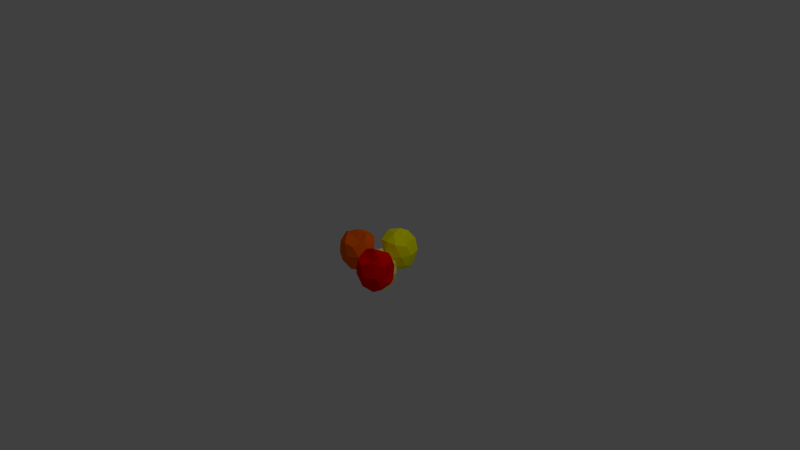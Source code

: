 # Source: explosive.blend  (saved by Blender 2.74.0; exported with 4.5.12 LTS)
import bpy
from mathutils import Matrix  # noqa: F401  (used for matrix-valued properties, if any)

bpy.ops.wm.read_factory_settings(use_empty=True)
scene = bpy.context.scene
scene.name = 'Scene'

# ---- collections
col_collection_1 = bpy.data.collections.new('Collection 1'); scene.collection.children.link(col_collection_1)

# ---- materials (node trees are filled in below, after node groups)
mat_material_007 = bpy.data.materials.new('Material.007')
mat_material_007.alpha_threshold = 0.0
mat_material_007.use_transparent_shadow = False
mat_material_007.diffuse_color = (1.0, 0.9064, 0.2542, 1.0)
mat_material_007.roughness = 0.5
mat_material_000 = bpy.data.materials.new('Material.000')
mat_material_000.alpha_threshold = 0.0
mat_material_000.use_transparent_shadow = False
mat_material_000.diffuse_color = (1.0, 0.1359, 0.0, 1.0)
mat_material_000.roughness = 0.5
mat_material_004 = bpy.data.materials.new('Material.004')
mat_material_004.alpha_threshold = 0.0
mat_material_004.use_transparent_shadow = False
mat_material_004.diffuse_color = (1.0, 1.0, 0.0, 1.0)
mat_material_004.roughness = 0.5
mat_material_005 = bpy.data.materials.new('Material.005')
mat_material_005.alpha_threshold = 0.0
mat_material_005.use_transparent_shadow = False
mat_material_005.diffuse_color = (1.0, 0.0, 0.0, 1.0)
mat_material_005.roughness = 0.5

# ---- material node trees

# ---- world
world_world = bpy.data.worlds.new('World'); scene.world = world_world
world_world.color = (0.05088, 0.05088, 0.05088)
world_world.use_sun_shadow = False
world_world.sun_shadow_jitter_overblur = 0.0
world_world.cycles.sampling_method = 'MANUAL'
world_world.cycles.sample_map_resolution = 256

# ---- cameras
cam_camera = bpy.data.cameras.new('Camera')
cam_camera.clip_end = 100.0
cam_camera.lens = 35.0
cam_camera.sensor_width = 32.0
cam_camera.sensor_height = 18.0
cam_camera.ortho_scale = 7.314
cam_camera.dof.focus_distance = 0.0
cam_camera.dof.aperture_fstop = 128.0
cam_camera_001 = bpy.data.cameras.new('Camera.001')
cam_camera_001.clip_end = 100.0
cam_camera_001.lens = 35.0
cam_camera_001.sensor_width = 32.0
cam_camera_001.sensor_height = 18.0
cam_camera_001.ortho_scale = 7.314
cam_camera_001.dof.focus_distance = 0.0
cam_camera_001.dof.aperture_fstop = 128.0

# ---- lights
light_lamp = bpy.data.lights.new('Lamp', 'POINT')
light_lamp.transmission_factor = 0.0
light_lamp.cutoff_distance = 30.0
light_lamp.energy = 100.0
light_lamp.shadow_buffer_clip_start = 1.001
light_lamp.shadow_soft_size = 0.1
light_lamp.shadow_maximum_resolution = 0.006
light_lamp.use_absolute_resolution = True
light_lamp.cycles.use_multiple_importance_sampling = False
light_lamp_001 = bpy.data.lights.new('Lamp.001', 'POINT')
light_lamp_001.transmission_factor = 0.0
light_lamp_001.cutoff_distance = 30.0
light_lamp_001.energy = 100.0
light_lamp_001.shadow_buffer_clip_start = 1.001
light_lamp_001.shadow_soft_size = 0.1
light_lamp_001.shadow_maximum_resolution = 0.006
light_lamp_001.use_absolute_resolution = True
light_lamp_001.cycles.use_multiple_importance_sampling = False

# ---- meshes
me_icosphere_002 = bpy.data.meshes.new('Icosphere.002')
me_icosphere_002.from_pydata([(-0.2518, -0.07272, 0.2957), (-0.219, 0.15, 0.1751), (-0.4532, 0.03868, 0.1376), (-0.3888, -0.2196, 0.1376), (-0.1233, -0.2382, 0.1376), (-0.02354, 0.008641, 0.1376), (-0.3632, 0.1459, -0.1287), (-0.425, -0.09309, -0.2), (-0.296, -0.205, -0.1826), (-0.06379, -0.07708, -0.1347), (-0.0977, 0.1273, -0.1287), (-0.2513, -0.03733, -0.2089), (-0.3558, -0.006007, 0.2035), (-0.2463, 0.03501, 0.2571), (-0.3574, 0.1365, 0.161), (-0.1048, 0.1188, 0.161), (-0.1141, -0.01394, 0.2578), (-0.3288, -0.1481, 0.2578), (-0.4493, -0.06576, 0.1962), (-0.1557, -0.1169, 0.1862), (-0.2583, -0.261, 0.161), (-0.06313, -0.09426, 0.1921), (-0.1411, 0.1276, -0.0287), (-0.05669, 0.04321, -0.06919), (-0.4372, 0.1166, 0.004454), (-0.3045, 0.1995, 0.004454), (-0.4579, -0.1803, 0.004454), (-0.4958, -0.02848, 0.004454), (-0.182, -0.2918, 0.004454), (-0.3381, -0.2809, 0.004454), (0.009292, -0.0638, 0.004454), (-0.04932, -0.2089, 0.004454), (-0.2282, 0.1687, -0.1521), (-0.4429, 0.03453, -0.1521), (-0.3817, -0.2111, -0.1521), (-0.1291, -0.2288, -0.1521), (-0.04802, -0.01039, -0.1521), (-0.3138, 0.06673, -0.2489), (-0.1181, 0.007803, -0.2253), (-0.3724, -0.07833, -0.2489), (-0.2525, -0.1789, -0.2489), (-0.1198, -0.09599, -0.2489), (0.1235, 0.3513, 0.2957), (0.1103, 0.1266, 0.1751), (0.3338, 0.2579, 0.1376), (0.2472, 0.5096, 0.1376), (-0.01896, 0.5049, 0.1376), (-0.09678, 0.2504, 0.1376), (0.2536, 0.1433, -0.1287), (0.2943, 0.3867, -0.2), (0.156, 0.4869, -0.1826), (-0.06415, 0.3393, -0.1347), (-0.01256, 0.1386, -0.1287), (0.1261, 0.316, -0.2089), (0.2329, 0.2939, 0.2035), (0.1275, 0.2435, 0.2571), (0.2469, 0.1521, 0.161), (-0.006206, 0.1477, 0.161), (-0.008528, 0.2808, 0.2578), (0.1936, 0.4331, 0.2578), (0.3209, 0.3616, 0.1962), (0.02398, 0.387, 0.1862), (0.1136, 0.5394, 0.161), (-0.06631, 0.3563, 0.1921), (0.0307, 0.1421, -0.0287), (-0.06075, 0.2188, -0.06919), (0.3247, 0.1789, 0.004454), (0.1997, 0.08473, 0.004454), (0.3195, 0.4764, 0.004454), (0.3704, 0.3285, 0.004454), (0.03489, 0.5635, 0.004454), (0.1913, 0.5662, 0.004454), (-0.1358, 0.3197, 0.004454), (-0.09006, 0.4693, 0.004454), (0.1211, 0.1088, -0.1521), (0.3232, 0.2611, -0.1521), (0.2408, 0.5005, -0.1521), (-0.01229, 0.4961, -0.1521), (-0.07406, 0.2715, -0.1521), (0.1974, 0.2178, -0.2489), (-0.00265, 0.2595, -0.2253), (0.2431, 0.3674, -0.2489), (0.115, 0.4572, -0.2489), (-0.009964, 0.363, -0.2489), (0.3003, -0.2718, 0.2957), (0.4549, -0.1081, 0.1751), (0.1992, -0.06502, 0.1376), (0.1038, -0.3135, 0.1376), (0.3107, -0.481, 0.1376), (0.5339, -0.3361, 0.1376), (0.3344, -0.0288, -0.1287), (0.1467, -0.1891, -0.2), (0.1882, -0.3548, -0.1826), (0.4518, -0.3832, -0.1347), (0.5412, -0.1963, -0.1287), (0.3209, -0.2431, -0.2089), (0.2534, -0.1575, 0.2035), (0.3665, -0.1867, 0.2571), (0.3338, -0.03987, 0.161), (0.5305, -0.1992, 0.161), (0.4468, -0.3026, 0.2578), (0.194, -0.2894, 0.2578), (0.1425, -0.1528, 0.1962), (0.3536, -0.3631, 0.1862), (0.187, -0.4223, 0.161), (0.4425, -0.3976, 0.1921), (0.5059, -0.1711, -0.0287), (0.5266, -0.2887, -0.06919), (0.257, -0.01039, 0.004454), (0.4132, -0.01858, 0.004454), (0.06972, -0.2417, 0.004454), (0.1258, -0.0956, 0.004454), (0.2318, -0.4913, 0.004454), (0.1102, -0.3928, 0.004454), (0.5193, -0.4142, 0.004454), (0.388, -0.4994, 0.004454), (0.458, -0.08756, -0.1521), (0.2052, -0.07431, -0.1521), (0.1145, -0.3106, -0.1521), (0.3112, -0.47, -0.1521), (0.5029, -0.3376, -0.1521), (0.3295, -0.122, -0.2489), (0.456, -0.2825, -0.2253), (0.1983, -0.2072, -0.2489), (0.2388, -0.3583, -0.2489), (0.395, -0.3665, -0.2489), (0.1008, -6.63e-05, 0.09563), (-0.1237, 0.01708, -0.02488), (0.003708, -0.2088, -0.06237), (0.2569, -0.1265, -0.06237), (0.2569, 0.1397, -0.06237), (0.003708, 0.2219, -0.06237), (-0.1095, -0.1265, -0.3288), (0.1332, -0.1714, -0.4), (0.2358, -0.03496, -0.3826), (0.09203, 0.1878, -0.3348), (-0.1095, 0.1397, -0.3288), (0.06546, -0.002108, -0.4089), (0.0415, -0.1085, 0.003466), (-0.007052, -0.002173, 0.05711), (-0.1005, -0.12, -0.03899), (-0.1005, 0.1332, -0.03899), (0.03255, 0.1332, 0.05778), (0.1813, -0.07164, 0.05778), (0.1076, -0.1976, -0.003846), (0.1382, 0.09881, -0.01378), (0.289, 0.006584, -0.03899), (0.1091, 0.1896, -0.007967), (-0.1068, 0.09636, -0.2287), (-0.02847, 0.1864, -0.2692), (-0.07512, -0.1982, -0.1956), (-0.1671, -0.07164, -0.1956), (0.2225, -0.1982, -0.1956), (0.07368, -0.2466, -0.1956), (0.3144, 0.08481, -0.1956), (0.3144, -0.07164, -0.1956), (0.07368, 0.2597, -0.1956), (0.2225, 0.2114, -0.1956), (-0.1417, 0.006585, -0.3521), (0.007135, -0.1982, -0.3521), (0.2479, -0.12, -0.3521), (0.2479, 0.1332, -0.3521), (0.0244, 0.1988, -0.3521), (-0.03399, -0.07164, -0.4489), (0.01114, 0.1277, -0.4253), (0.1148, -0.12, -0.4489), (0.2068, 0.006584, -0.4489), (0.1148, 0.1332, -0.4489)], [], [(0, 13, 12), (1, 13, 15), (0, 12, 17), (0, 17, 19), (0, 19, 16), (1, 15, 22), (2, 14, 24), (3, 18, 26), (4, 20, 28), (5, 21, 30), (1, 22, 25), (2, 24, 27), (3, 26, 29), (4, 28, 31), (5, 30, 23), (6, 32, 37), (7, 33, 39), (8, 34, 40), (9, 35, 41), (10, 36, 38), (38, 41, 11), (38, 36, 41), (36, 9, 41), (41, 40, 11), (41, 35, 40), (35, 8, 40), (40, 39, 11), (40, 34, 39), (34, 7, 39), (39, 37, 11), (39, 33, 37), (33, 6, 37), (37, 38, 11), (37, 32, 38), (32, 10, 38), (23, 36, 10), (23, 30, 36), (30, 9, 36), (31, 35, 9), (31, 28, 35), (28, 8, 35), (29, 34, 8), (29, 26, 34), (26, 7, 34), (27, 33, 7), (27, 24, 33), (24, 6, 33), (25, 32, 6), (25, 22, 32), (22, 10, 32), (30, 31, 9), (30, 21, 31), (21, 4, 31), (28, 29, 8), (28, 20, 29), (20, 3, 29), (26, 27, 7), (26, 18, 27), (18, 2, 27), (24, 25, 6), (24, 14, 25), (14, 1, 25), (22, 23, 10), (22, 15, 23), (15, 5, 23), (16, 21, 5), (16, 19, 21), (19, 4, 21), (19, 20, 4), (19, 17, 20), (17, 3, 20), (17, 18, 3), (17, 12, 18), (12, 2, 18), (15, 16, 5), (15, 13, 16), (13, 0, 16), (12, 14, 2), (12, 13, 14), (13, 1, 14), (42, 55, 54), (43, 55, 57), (42, 54, 59), (42, 59, 61), (42, 61, 58), (43, 57, 64), (44, 56, 66), (45, 60, 68), (46, 62, 70), (47, 63, 72), (43, 64, 67), (44, 66, 69), (45, 68, 71), (46, 70, 73), (47, 72, 65), (48, 74, 79), (49, 75, 81), (50, 76, 82), (51, 77, 83), (52, 78, 80), (80, 83, 53), (80, 78, 83), (78, 51, 83), (83, 82, 53), (83, 77, 82), (77, 50, 82), (82, 81, 53), (82, 76, 81), (76, 49, 81), (81, 79, 53), (81, 75, 79), (75, 48, 79), (79, 80, 53), (79, 74, 80), (74, 52, 80), (65, 78, 52), (65, 72, 78), (72, 51, 78), (73, 77, 51), (73, 70, 77), (70, 50, 77), (71, 76, 50), (71, 68, 76), (68, 49, 76), (69, 75, 49), (69, 66, 75), (66, 48, 75), (67, 74, 48), (67, 64, 74), (64, 52, 74), (72, 73, 51), (72, 63, 73), (63, 46, 73), (70, 71, 50), (70, 62, 71), (62, 45, 71), (68, 69, 49), (68, 60, 69), (60, 44, 69), (66, 67, 48), (66, 56, 67), (56, 43, 67), (64, 65, 52), (64, 57, 65), (57, 47, 65), (58, 63, 47), (58, 61, 63), (61, 46, 63), (61, 62, 46), (61, 59, 62), (59, 45, 62), (59, 60, 45), (59, 54, 60), (54, 44, 60), (57, 58, 47), (57, 55, 58), (55, 42, 58), (54, 56, 44), (54, 55, 56), (55, 43, 56), (84, 97, 96), (85, 97, 99), (84, 96, 101), (84, 101, 103), (84, 103, 100), (85, 99, 106), (86, 98, 108), (87, 102, 110), (88, 104, 112), (89, 105, 114), (85, 106, 109), (86, 108, 111), (87, 110, 113), (88, 112, 115), (89, 114, 107), (90, 116, 121), (91, 117, 123), (92, 118, 124), (93, 119, 125), (94, 120, 122), (122, 125, 95), (122, 120, 125), (120, 93, 125), (125, 124, 95), (125, 119, 124), (119, 92, 124), (124, 123, 95), (124, 118, 123), (118, 91, 123), (123, 121, 95), (123, 117, 121), (117, 90, 121), (121, 122, 95), (121, 116, 122), (116, 94, 122), (107, 120, 94), (107, 114, 120), (114, 93, 120), (115, 119, 93), (115, 112, 119), (112, 92, 119), (113, 118, 92), (113, 110, 118), (110, 91, 118), (111, 117, 91), (111, 108, 117), (108, 90, 117), (109, 116, 90), (109, 106, 116), (106, 94, 116), (114, 115, 93), (114, 105, 115), (105, 88, 115), (112, 113, 92), (112, 104, 113), (104, 87, 113), (110, 111, 91), (110, 102, 111), (102, 86, 111), (108, 109, 90), (108, 98, 109), (98, 85, 109), (106, 107, 94), (106, 99, 107), (99, 89, 107), (100, 105, 89), (100, 103, 105), (103, 88, 105), (103, 104, 88), (103, 101, 104), (101, 87, 104), (101, 102, 87), (101, 96, 102), (96, 86, 102), (99, 100, 89), (99, 97, 100), (97, 84, 100), (96, 98, 86), (96, 97, 98), (97, 85, 98), (126, 139, 138), (127, 139, 141), (126, 138, 143), (126, 143, 145), (126, 145, 142), (127, 141, 148), (128, 140, 150), (129, 144, 152), (130, 146, 154), (131, 147, 156), (127, 148, 151), (128, 150, 153), (129, 152, 155), (130, 154, 157), (131, 156, 149), (132, 158, 163), (133, 159, 165), (134, 160, 166), (135, 161, 167), (136, 162, 164), (164, 167, 137), (164, 162, 167), (162, 135, 167), (167, 166, 137), (167, 161, 166), (161, 134, 166), (166, 165, 137), (166, 160, 165), (160, 133, 165), (165, 163, 137), (165, 159, 163), (159, 132, 163), (163, 164, 137), (163, 158, 164), (158, 136, 164), (149, 162, 136), (149, 156, 162), (156, 135, 162), (157, 161, 135), (157, 154, 161), (154, 134, 161), (155, 160, 134), (155, 152, 160), (152, 133, 160), (153, 159, 133), (153, 150, 159), (150, 132, 159), (151, 158, 132), (151, 148, 158), (148, 136, 158), (156, 157, 135), (156, 147, 157), (147, 130, 157), (154, 155, 134), (154, 146, 155), (146, 129, 155), (152, 153, 133), (152, 144, 153), (144, 128, 153), (150, 151, 132), (150, 140, 151), (140, 127, 151), (148, 149, 136), (148, 141, 149), (141, 131, 149), (142, 147, 131), (142, 145, 147), (145, 130, 147), (145, 146, 130), (145, 143, 146), (143, 129, 146), (143, 144, 129), (143, 138, 144), (138, 128, 144), (141, 142, 131), (141, 139, 142), (139, 126, 142), (138, 140, 128), (138, 139, 140), (139, 127, 140)])
me_icosphere_002.polygons.foreach_set('material_index', [1, 1, 1, 1, 1, 1, 1, 1, 1, 1, 1, 1, 1, 1, 1, 1, 1, 1, 1, 1, 1, 1, 1, 1, 1, 1, 1, 1, 1, 1, 1, 1, 1, 1, 1, 1, 1, 1, 1, 1, 1, 1, 1, 1, 1, 1, 1, 1, 1, 1, 1, 1, 1, 1, 1, 1, 1, 1, 1, 1, 1, 1, 1, 1, 1, 1, 1, 1, 1, 1, 1, 1, 1, 1, 1, 1, 1, 1, 1, 1, 2, 2, 2, 2, 2, 2, 2, 2, 2, 2, 2, 2, 2, 2, 2, 2, 2, 2, 2, 2, 2, 2, 2, 2, 2, 2, 2, 2, 2, 2, 2, 2, 2, 2, 2, 2, 2, 2, 2, 2, 2, 2, 2, 2, 2, 2, 2, 2, 2, 2, 2, 2, 2, 2, 2, 2, 2, 2, 2, 2, 2, 2, 2, 2, 2, 2, 2, 2, 2, 2, 2, 2, 2, 2, 2, 2, 2, 2, 2, 2, 3, 3, 3, 3, 3, 3, 3, 3, 3, 3, 3, 3, 3, 3, 3, 3, 3, 3, 3, 3, 3, 3, 3, 3, 3, 3, 3, 3, 3, 3, 3, 3, 3, 3, 3, 3, 3, 3, 3, 3, 3, 3, 3, 3, 3, 3, 3, 3, 3, 3, 3, 3, 3, 3, 3, 3, 3, 3, 3, 3, 3, 3, 3, 3, 3, 3, 3, 3, 3, 3, 3, 3, 3, 3, 3, 3, 3, 3, 3, 3, 0, 0, 0, 0, 0, 0, 0, 0, 0, 0, 0, 0, 0, 0, 0, 0, 0, 0, 0, 0, 0, 0, 0, 0, 0, 0, 0, 0, 0, 0, 0, 0, 0, 0, 0, 0, 0, 0, 0, 0, 0, 0, 0, 0, 0, 0, 0, 0, 0, 0, 0, 0, 0, 0, 0, 0, 0, 0, 0, 0, 0, 0, 0, 0, 0, 0, 0, 0, 0, 0, 0, 0, 0, 0, 0, 0, 0, 0, 0, 0])
me_icosphere_002.materials.append(mat_material_007)
me_icosphere_002.materials.append(mat_material_000)
me_icosphere_002.materials.append(mat_material_004)
me_icosphere_002.materials.append(mat_material_005)
me_icosphere_002.use_remesh_preserve_volume = False
me_icosphere_002.use_remesh_preserve_attributes = False
me_icosphere_002.use_mirror_vertex_groups = False
me_icosphere_002.update()

# ---- objects
ob_lamp = bpy.data.objects.new('Lamp', light_lamp)
ob_camera = bpy.data.objects.new('Camera', cam_camera)
ob_camera_001 = bpy.data.objects.new('Camera.001', cam_camera_001)
ob_icosphere_000 = bpy.data.objects.new('Icosphere.000', me_icosphere_002)
ob_lamp_001 = bpy.data.objects.new('Lamp.001', light_lamp_001)

# ---- transforms, parenting, visibility, modifiers, constraints
ob_lamp.location = (4.076, 1.005, 5.904)
ob_lamp.rotation_euler = (0.6503, 0.05522, 1.866)
ob_lamp.lock_rotations_4d = False
ob_lamp.empty_display_type = 'ARROWS'
ob_lamp.color = (0.0, 0.0, 0.0, 0.0)
ob_lamp.lineart.crease_threshold = 0.0
ob_camera.location = (7.481, -6.508, 5.344)
ob_camera.rotation_euler = (1.109, 0.01082, 0.8149)
ob_camera.lock_rotations_4d = False
ob_camera.empty_display_type = 'ARROWS'
ob_camera.color = (0.0, 0.0, 0.0, 0.0)
ob_camera.display_type = 'WIRE'
ob_camera.lineart.crease_threshold = 0.0
ob_camera_001.location = (7.481, -6.508, 5.344)
ob_camera_001.rotation_euler = (1.109, 0.01082, 0.8149)
ob_camera_001.lock_rotations_4d = False
ob_camera_001.empty_display_type = 'ARROWS'
ob_camera_001.color = (0.0, 0.0, 0.0, 0.0)
ob_camera_001.display_type = 'WIRE'
ob_camera_001.lineart.crease_threshold = 0.0
ob_icosphere_000.location = (0.0, 0.0, 0.0)
ob_icosphere_000.lineart.crease_threshold = 0.0
ob_lamp_001.location = (4.076, 1.005, 5.904)
ob_lamp_001.rotation_euler = (0.6503, 0.05522, 1.866)
ob_lamp_001.lock_rotations_4d = False
ob_lamp_001.empty_display_type = 'ARROWS'
ob_lamp_001.color = (0.0, 0.0, 0.0, 0.0)
ob_lamp_001.lineart.crease_threshold = 0.0

# ---- collection membership
col_collection_1.objects.link(ob_lamp)
col_collection_1.objects.link(ob_camera)
col_collection_1.objects.link(ob_camera_001)
col_collection_1.objects.link(ob_icosphere_000)
col_collection_1.objects.link(ob_lamp_001)

# ---- scene / render settings (as saved in the file)
scene.camera = ob_camera
scene.frame_start = 1; scene.frame_end = 250; scene.frame_set(0)
scene.render.engine = 'BLENDER_EEVEE_NEXT'
scene.render.resolution_percentage = 50
scene.render.dither_intensity = 0.0
scene.cycles.use_denoising = False
scene.cycles.samples = 10
scene.cycles.sampling_pattern = 'TABULATED_SOBOL'
scene.cycles.light_sampling_threshold = 0.0
scene.cycles.use_adaptive_sampling = False
scene.cycles.use_light_tree = False
scene.cycles.blur_glossy = 0.0
scene.cycles.pixel_filter_type = 'GAUSSIAN'
scene.cycles.sample_clamp_indirect = 0.0
scene.view_settings.view_transform = 'Standard'
bpy.context.view_layer.update()
